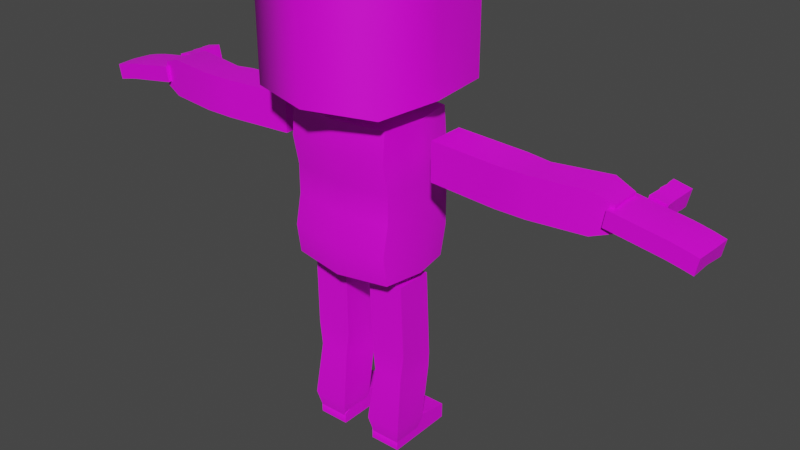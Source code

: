 # Source: CubeMan.blend  (saved by Blender 3.0.42; exported with 4.5.12 LTS)
import bpy
from mathutils import Matrix  # noqa: F401  (used for matrix-valued properties, if any)

bpy.ops.wm.read_factory_settings(use_empty=True)
scene = bpy.context.scene
scene.name = 'Scene'

# ---- collections
col_collection = bpy.data.collections.new('Collection'); scene.collection.children.link(col_collection)

# ---- images (referenced by path relative to the original .blend; pixels are not part of the script)
import os
ASSET_DIR = os.environ.get("B2B_ASSET_DIR", "")  # directory of the original .blend (textures are referenced by path, not embedded)
HERE = os.path.dirname(os.path.abspath(__file__))  # packed textures are extracted next to this script under _unpacked/

def load_image(name, relpath, width, height, colorspace="sRGB"):
    """Load a texture the original file referenced (path relative to the .blend, or extracted next to this script)."""
    p = next((c for c in (os.path.join(HERE, relpath), os.path.join(ASSET_DIR, relpath)) if relpath and os.path.exists(c)), "")
    if p:
        img = bpy.data.images.load(p, check_existing=True)
        img.name = name
    else:  # same state as the original file: an image datablock whose file is absent (Cycles renders it pink)
        img = bpy.data.images.new(name, width, height)
        img.source = "FILE"
        img.filepath = "//" + (relpath or name)
    img.colorspace_settings.name = colorspace
    return img
img_player_skin_png = load_image('player_skin.png', 'player_skin.png', 1024, 1024, 'sRGB')

# ---- materials (node trees are filled in below, after node groups)
mat_simple = bpy.data.materials.new('simple')
mat_simple.use_transparent_shadow = False

# ---- material node trees
mat_simple.use_nodes = True; mat_simple.node_tree.nodes.clear()
_N = mat_simple.node_tree.nodes; _L = mat_simple.node_tree.links
n0 = _N.new('ShaderNodeBsdfPrincipled'); n0.name = 'Principled BSDF'; n0.location = (10, 300)
n0.distribution = 'GGX'
n0.subsurface_method = 'BURLEY'
n0.inputs[3].default_value = 1.45
n0.inputs[27].default_value = (0.0, 0.0, 0.0, 1.0)
n0.inputs[28].default_value = 1.0
n1 = _N.new('ShaderNodeOutputMaterial'); n1.name = 'Material Output'; n1.location = (300, 300)
n2 = _N.new('ShaderNodeTexImage'); n2.name = 'Image Texture'; n2.location = (-322, 217)
n2.image = img_player_skin_png
_L.new(n0.outputs[0], n1.inputs[0])
_L.new(n2.outputs[0], n0.inputs[0])
n1.is_active_output = True

# ---- world
world_world = bpy.data.worlds.new('World'); scene.world = world_world
world_world.use_nodes = True; world_world.node_tree.nodes.clear()
_N = world_world.node_tree.nodes; _L = world_world.node_tree.links
n0 = _N.new('ShaderNodeOutputWorld'); n0.name = 'World Output'; n0.location = (300, 300)
n1 = _N.new('ShaderNodeBackground'); n1.name = 'Background'; n1.location = (10, 300)
n1.inputs[0].default_value = (0.05088, 0.05088, 0.05088, 1.0)
_L.new(n1.outputs[0], n0.inputs[0])
n0.is_active_output = True
world_world.color = (0.05088, 0.05088, 0.05088)
world_world.use_sun_shadow = False
world_world.sun_shadow_jitter_overblur = 0.0

# ---- meshes
me_cube_002 = bpy.data.meshes.new('Cube.002')
me_cube_002.from_pydata([(-4.079, 0.2443, 4.799), (-1.352, 0.3008, 4.69), (-4.079, -0.2443, 4.799), (-1.352, -0.3008, 4.69), (-4.079, 0.2443, 5.183), (-1.352, 0.3008, 5.292), (-4.079, -0.2443, 5.183), (-1.352, -0.3008, 5.292), (-2.889, 0.1938, 4.725), (-2.542, 0.1938, 4.689), (-2.458, -0.4104, 4.689), (-2.95, -0.4105, 4.689), (-2.458, -0.4104, 5.293), (-2.95, -0.4105, 5.293), (-2.542, 0.1938, 5.293), (-2.889, 0.1938, 5.256), (-2.715, -0.4105, 4.689), (-2.715, -0.4105, 5.293), (-3.78, -0.3012, 4.69), (-3.78, -0.3012, 5.292), (-3.764, 0.3012, 5.292), (-3.764, 0.3012, 4.69), (-1.074, 1.112, 5.708), (-1.074, 1.112, 7.856), (-1.074, -1.036, 5.708), (-1.074, -1.036, 7.856), (-7.66e-08, -1.356, 5.708), (-4.224e-08, -1.356, 7.856), (1.663e-07, 1.339, 5.708), (2.006e-07, 1.339, 7.856), (-0.837, 0.6164, 3.024), (-0.837, 0.6494, 5.39), (-0.837, -0.6164, 3.024), (-0.837, -0.6394, 5.39), (-0.837, -0.6802, 4.917), (-0.837, -0.5833, 4.444), (-0.837, -0.5833, 3.971), (-0.837, -0.6847, 3.497), (-0.837, 0.6944, 4.917), (-0.837, 0.7354, 4.444), (-0.837, 0.7309, 3.971), (-0.837, 0.7263, 3.497), (-1.005e-07, -0.7377, 2.979), (-1.234e-07, -0.7593, 5.39), (3.147e-07, 0.7298, 2.997), (3.127e-07, 0.7691, 5.39), (2.547e-07, 0.8606, 3.497), (1.641e-07, 0.8661, 3.971), (2.999e-07, 0.8714, 4.444), (1.938e-07, 0.8227, 4.917), (1.712e-09, -0.8191, 3.497), (-5.933e-08, -0.7101, 3.971), (7.488e-08, -0.7101, 4.444), (-4.68e-08, -0.8137, 4.917), (-0.9517, 2.522e-06, 3.024), (-0.9286, 0.02038, 5.39), (-0.9594, 0.02082, 3.497), (-0.9133, 0.04301, 3.971), (-0.9133, 0.04526, 4.444), (-0.9286, 0.007115, 4.917), (9.906e-08, 0.02027, 5.39), (1.165e-07, -0.003991, 2.94), (-0.7744, -0.3199, -0.002581), (-0.8312, -0.3008, 2.858), (-0.7744, 0.13, -0.002581), (-0.8312, 0.3008, 2.858), (-0.3245, -0.3199, -0.002581), (-0.2296, -0.3008, 2.858), (-0.3245, 0.13, -0.002581), (-0.2296, 0.3008, 2.858), (-0.8019, -0.2685, 1.217), (-0.8516, -0.2628, 1.609), (-0.8515, 0.3415, 1.697), (-0.8515, 0.3415, 1.181), (-0.2473, 0.3415, 1.697), (-0.2473, 0.3415, 1.181), (-0.2472, -0.2628, 1.609), (-0.2969, -0.2685, 1.217), (-0.8516, 0.3561, 1.428), (-0.2472, 0.3561, 1.428), (-0.8505, 0.2061, 0.3338), (-0.2483, 0.2061, 0.3338), (-0.2483, -0.396, 0.3475), (-0.8505, -0.396, 0.3475), (-0.2869, 0.7877, -0.05226), (-0.2869, 0.7877, 0.1993), (-0.2869, -0.3389, -0.05226), (-0.2869, -0.3389, 0.1224), (-0.7966, 0.7877, -0.05227), (-0.7966, 0.7877, 0.1993), (-0.7966, -0.3389, -0.05227), (-0.7966, -0.3389, 0.1224), (-0.2869, 0.438, -0.05226), (-0.2869, 0.438, 0.2491), (-0.7966, 0.438, -0.05227), (-0.7966, 0.438, 0.2491), (-0.2869, 0.144, 0.3179), (-0.7966, 0.1429, -0.05233), (-0.2869, 0.1429, -0.05233), (-0.7966, 0.144, 0.3179), (-4.622, -0.3272, 5.034), (-4.01, -0.3272, 5.131), (-4.622, 0.3272, 5.034), (-4.01, 0.3272, 5.131), (-3.969, -0.3272, 4.882), (-3.969, 0.3272, 4.882), (-4.626, 1.234e-06, 5.058), (-4.014, 1.333e-06, 5.154), (-3.972, 1.445e-06, 4.902), (-4.816, -0.3272, 5.004), (-4.816, 0.3272, 5.004), (-4.82, 1.208e-06, 5.026), (-5.025, -0.3272, 4.96), (-5.025, 0.3272, 4.96), (-5.028, 1.185e-06, 4.978), (-5.242, -0.3272, 4.907), (-5.263, 0.3272, 4.898), (-5.195, -0.3272, 4.662), (-5.216, 0.3272, 4.654), (-5.266, 1.165e-06, 4.912), (-5.197, 1.272e-06, 4.674), (-4.822, 0.3272, 4.746), (-4.87, 0.3272, 4.994), (-4.874, 1.201e-06, 5.014), (-4.826, 1.312e-06, 4.764), (-4.87, -0.3272, 4.994), (-4.822, -0.3272, 4.746), (-5.082, 1.178e-06, 4.965), (-5.078, -0.3272, 4.948), (-5.031, -0.3272, 4.702), (-5.034, 1.289e-06, 4.717), (-5.031, 0.3272, 4.702), (-5.078, 0.3272, 4.948), (-4.673, -0.3272, 5.027), (-4.625, -0.3272, 4.778), (-4.625, 0.3272, 4.778), (-4.673, 0.3272, 5.027), (-4.677, 1.228e-06, 5.05), (-4.629, 1.339e-06, 4.798), (-4.144, 0.3641, 4.868), (-4.15, 0.9799, 4.867), (-4.202, 0.3641, 5.133), (-4.207, 0.9799, 5.132), (-4.409, 0.3641, 4.81), (-4.414, 0.9799, 4.809), (-4.467, 0.3641, 5.075), (-4.472, 0.9799, 5.074), (-4.153, 0.6001, 4.874), (-4.144, 0.6467, 4.868), (-4.202, 0.6467, 5.133), (-4.208, 0.6001, 5.124), (-4.467, 0.6467, 5.075), (-4.457, 0.6001, 5.069), (-4.409, 0.6467, 4.81), (-4.403, 0.6001, 4.82), (-4.156, 0.8056, 4.871), (-4.15, 0.8476, 4.867), (-4.207, 0.8476, 5.132), (-4.212, 0.8056, 5.125), (-4.472, 0.8476, 5.074), (-4.465, 0.8056, 5.07), (-4.414, 0.8476, 4.809), (-4.41, 0.8056, 4.816), (-1.194, 0.03798, 5.708), (-1.194, 0.03798, 7.856), (8.623e-08, 0.03798, 7.911), (5.187e-08, 0.03798, 5.708)], [], [(9, 1, 3, 10), (10, 3, 7, 12), (12, 7, 5, 14), (2, 6, 4, 0), (7, 3, 1, 5), (20, 15, 8, 21), (19, 13, 15, 20), (17, 12, 14), (18, 11, 13, 19), (16, 10, 12, 17), (21, 8, 11, 18), (9, 10, 16), (11, 16, 17, 13), (13, 17, 15), (15, 14, 9, 8), (15, 17, 14), (11, 8, 16), (8, 9, 16), (0, 21, 18, 2), (2, 18, 19, 6), (6, 19, 20, 4), (4, 20, 21, 0), (14, 5, 1, 9), (26, 27, 25, 24), (163, 164, 23, 22), (166, 163, 22, 28), (164, 165, 29, 23), (22, 23, 29, 28), (53, 43, 33, 34), (59, 55, 31, 38), (61, 54, 30, 44), (54, 56, 41, 30), (56, 57, 40, 41), (57, 58, 39, 40), (58, 59, 38, 39), (42, 50, 37, 32), (50, 51, 36, 37), (51, 52, 35, 36), (52, 53, 34, 35), (39, 38, 49, 48), (40, 39, 48, 47), (41, 40, 47, 46), (30, 41, 46, 44), (55, 60, 45, 31), (38, 31, 45, 49), (33, 43, 60, 55), (35, 34, 59, 58), (36, 35, 58, 57), (37, 36, 57, 56), (32, 37, 56, 54), (42, 32, 54, 61), (34, 33, 55, 59), (71, 63, 65, 72), (72, 65, 69, 74), (74, 69, 67, 76), (76, 67, 63, 71), (64, 68, 66, 62), (69, 65, 63, 67), (82, 77, 70, 83), (81, 75, 77, 82), (79, 74, 76), (80, 73, 75, 81), (78, 72, 74, 79), (83, 70, 73, 80), (71, 72, 78), (73, 78, 79, 75), (75, 79, 77), (77, 76, 71, 70), (77, 79, 76), (73, 70, 78), (70, 71, 78), (62, 83, 80, 64), (64, 80, 81, 68), (68, 81, 82, 66), (66, 82, 83, 62), (98, 96, 87, 86), (86, 87, 91, 90), (94, 95, 89, 88), (88, 89, 85, 84), (92, 94, 88, 84), (95, 93, 85, 89), (99, 96, 93, 95), (98, 97, 94, 92), (97, 99, 95, 94), (84, 85, 93, 92), (90, 91, 99, 97), (86, 90, 97, 98), (91, 87, 96, 99), (92, 93, 96, 98), (106, 107, 103, 102), (102, 103, 105, 135), (138, 108, 104, 134), (134, 104, 101, 100), (136, 135, 121, 110), (108, 107, 101, 104), (105, 103, 107, 108), (134, 133, 109, 126), (135, 105, 108, 138), (100, 101, 107, 106), (123, 122, 113, 114), (122, 121, 131, 113), (133, 137, 111, 109), (135, 138, 124, 121), (138, 134, 126, 124), (137, 136, 110, 111), (130, 129, 117, 120), (128, 127, 119, 115), (121, 124, 130, 131), (125, 123, 114, 112), (124, 126, 129, 130), (126, 125, 112, 129), (119, 120, 117, 115), (116, 118, 120, 119), (129, 128, 115, 117), (132, 131, 118, 116), (127, 132, 116, 119), (131, 130, 120, 118), (126, 109, 125), (109, 111, 123, 125), (110, 121, 122), (111, 110, 122, 123), (114, 113, 132, 127), (113, 131, 132), (129, 112, 128), (112, 114, 127, 128), (106, 102, 136, 137), (100, 106, 137, 133), (134, 100, 133), (102, 135, 136), (156, 140, 142, 157), (157, 142, 146, 159), (159, 146, 144, 161), (161, 144, 140, 156), (141, 145, 143, 139), (146, 142, 140, 144), (143, 154, 147, 139), (154, 153, 148, 147), (145, 152, 154, 143), (152, 151, 153, 154), (141, 150, 152, 145), (150, 149, 151, 152), (139, 147, 150, 141), (147, 148, 149, 150), (153, 162, 155, 148), (162, 161, 156, 155), (151, 160, 162, 153), (160, 159, 161, 162), (149, 158, 160, 151), (158, 157, 159, 160), (148, 155, 158, 149), (155, 156, 157, 158), (25, 27, 165, 164), (26, 24, 163, 166), (24, 25, 164, 163)])
me_cube_002.polygons.foreach_set('use_smooth', [True] * 154)
_uv = me_cube_002.uv_layers.new(name='UVMap')
_uv.uv.foreach_set('vector', [0.5081, 0.4838, 0.5081, 0.4838, 0.5081, 0.4838, 0.5081, 0.4838, 0.5081, 0.4838, 0.5081, 0.4838, 0.5081, 0.4838, 0.5081, 0.4838, 0.5081, 0.4838, 0.5081, 0.4838, 0.5081, 0.4838, 0.5081, 0.4838, 0.02418, 0.439, 0.02418, 0.439, 0.02418, 0.439, 0.02418, 0.439, 0.5081, 0.4838, 0.5081, 0.4838, 0.5081, 0.4838, 0.5081, 0.4838, 0.02418, 0.439, 0.02418, 0.439, 0.02418, 0.439, 0.02418, 0.439, 0.02418, 0.439, 0.02418, 0.439, 0.02418, 0.439, 0.02418, 0.439, 0.02418, 0.439, 0.02418, 0.439, 0.02418, 0.439, 0.02418, 0.439, 0.02418, 0.439, 0.02418, 0.439, 0.02418, 0.439, 0.02418, 0.439, 0.02418, 0.439, 0.02418, 0.439, 0.02418, 0.439, 0.02418, 0.439, 0.02418, 0.439, 0.02418, 0.439, 0.02418, 0.439, 0.02418, 0.439, 0.02418, 0.439, 0.02418, 0.439, 0.02418, 0.439, 0.02418, 0.439, 0.02418, 0.439, 0.02418, 0.439, 0.02418, 0.439, 0.02418, 0.439, 0.02418, 0.439, 0.02418, 0.439, 0.02418, 0.439, 0.02418, 0.439, 0.02418, 0.439, 0.02418, 0.439, 0.02418, 0.439, 0.02418, 0.439, 0.02418, 0.439, 0.02418, 0.439, 0.02418, 0.439, 0.02418, 0.439, 0.02418, 0.439, 0.02418, 0.439, 0.02418, 0.439, 0.02418, 0.439, 0.02418, 0.439, 0.02418, 0.439, 0.02418, 0.439, 0.02418, 0.439, 0.02418, 0.439, 0.02418, 0.439, 0.02418, 0.439, 0.02418, 0.439, 0.02418, 0.439, 0.02418, 0.439, 0.02418, 0.439, 0.02418, 0.439, 0.02418, 0.439, 0.02418, 0.439, 0.5081, 0.4838, 0.5081, 0.4838, 0.5081, 0.4838, 0.5081, 0.4838, 0.4246, 0.4901, 0.4246, 0.7737, 0.2798, 0.7735, 0.2798, 0.4899, 0.1516, 0.4829, 0.1516, 0.766, 0.009229, 0.7649, 0.009229, 0.4818, 0.02418, 0.439, 0.02418, 0.439, 0.02418, 0.439, 0.02418, 0.439, 0.01187, 0.9828, 0.01187, 0.9828, 0.01187, 0.9828, 0.01187, 0.9828, 0.1469, 0.4665, 0.1469, 0.7502, 0.002914, 0.7506, 0.002914, 0.4669, 0.5081, 0.4838, 0.5081, 0.4838, 0.5081, 0.4838, 0.5081, 0.4838, 0.5081, 0.4838, 0.5081, 0.4838, 0.5081, 0.4838, 0.5081, 0.4838, 0.5245, 0.9866, 0.5245, 0.9866, 0.5245, 0.9866, 0.5245, 0.9866, 0.5245, 0.9866, 0.5245, 0.9866, 0.5245, 0.9866, 0.5245, 0.9866, 0.5081, 0.4838, 0.5081, 0.4838, 0.5081, 0.4838, 0.5081, 0.4838, 0.5081, 0.4838, 0.5081, 0.4838, 0.5081, 0.4838, 0.5081, 0.4838, 0.5081, 0.4838, 0.5081, 0.4838, 0.5081, 0.4838, 0.5081, 0.4838, 0.5245, 0.9866, 0.5245, 0.9866, 0.5245, 0.9866, 0.5245, 0.9866, 0.5081, 0.4838, 0.5081, 0.4838, 0.5081, 0.4838, 0.5081, 0.4838, 0.5081, 0.4838, 0.5081, 0.4838, 0.5081, 0.4838, 0.5081, 0.4838, 0.5081, 0.4838, 0.5081, 0.4838, 0.5081, 0.4838, 0.5081, 0.4838, 0.5081, 0.4838, 0.5081, 0.4838, 0.5081, 0.4838, 0.5081, 0.4838, 0.5081, 0.4838, 0.5081, 0.4838, 0.5081, 0.4838, 0.5081, 0.4838, 0.5081, 0.4838, 0.5081, 0.4838, 0.5081, 0.4838, 0.5081, 0.4838, 0.5245, 0.9866, 0.5245, 0.9866, 0.5245, 0.9866, 0.5245, 0.9866, 0.5081, 0.4838, 0.5081, 0.4838, 0.5081, 0.4838, 0.5081, 0.4838, 0.5081, 0.4838, 0.5081, 0.4838, 0.5081, 0.4838, 0.5081, 0.4838, 0.5081, 0.4838, 0.5081, 0.4838, 0.5081, 0.4838, 0.5081, 0.4838, 0.5081, 0.4838, 0.5081, 0.4838, 0.5081, 0.4838, 0.5081, 0.4838, 0.5081, 0.4838, 0.5081, 0.4838, 0.5081, 0.4838, 0.5081, 0.4838, 0.5081, 0.4838, 0.5081, 0.4838, 0.5081, 0.4838, 0.5081, 0.4838, 0.5245, 0.9866, 0.5245, 0.9866, 0.5245, 0.9866, 0.5245, 0.9866, 0.5245, 0.9866, 0.5245, 0.9866, 0.5245, 0.9866, 0.5245, 0.9866, 0.5081, 0.4838, 0.5081, 0.4838, 0.5081, 0.4838, 0.5081, 0.4838, 0.5245, 0.9866, 0.5245, 0.9866, 0.5245, 0.9866, 0.5245, 0.9866, 0.5245, 0.9866, 0.5245, 0.9866, 0.5245, 0.9866, 0.5245, 0.9866, 0.5245, 0.9866, 0.5245, 0.9866, 0.5245, 0.9866, 0.5245, 0.9866, 0.5245, 0.9866, 0.5245, 0.9866, 0.5245, 0.9866, 0.5245, 0.9866, 0.5081, 0.4838, 0.5081, 0.4838, 0.5081, 0.4838, 0.5081, 0.4838, 0.5245, 0.9866, 0.5245, 0.9866, 0.5245, 0.9866, 0.5245, 0.9866, 0.5245, 0.9866, 0.5245, 0.9866, 0.5245, 0.9866, 0.5245, 0.9866, 0.5245, 0.9866, 0.5245, 0.9866, 0.5245, 0.9866, 0.5245, 0.9866, 0.5245, 0.9866, 0.5245, 0.9866, 0.5245, 0.9866, 0.5245, 0.9866, 0.5245, 0.9866, 0.5245, 0.9866, 0.5245, 0.9866, 0.5245, 0.9866, 0.5245, 0.9866, 0.5245, 0.9866, 0.5245, 0.9866, 0.5245, 0.9866, 0.5245, 0.9866, 0.5245, 0.9866, 0.5245, 0.9866, 0.5245, 0.9866, 0.5245, 0.9866, 0.5245, 0.9866, 0.5245, 0.9866, 0.5245, 0.9866, 0.5245, 0.9866, 0.5245, 0.9866, 0.5245, 0.9866, 0.5245, 0.9866, 0.5245, 0.9866, 0.5245, 0.9866, 0.5245, 0.9866, 0.5245, 0.9866, 0.5245, 0.9866, 0.5245, 0.9866, 0.5245, 0.9866, 0.5245, 0.9866, 0.5245, 0.9866, 0.5245, 0.9866, 0.5245, 0.9866, 0.5245, 0.9866, 0.5245, 0.9866, 0.5245, 0.9866, 0.5081, 0.4838, 0.5081, 0.4838, 0.5081, 0.4838, 0.5081, 0.4838, 0.5081, 0.4838, 0.5081, 0.4838, 0.5081, 0.4838, 0.5081, 0.4838, 0.5081, 0.4838, 0.5081, 0.4838, 0.5081, 0.4838, 0.5081, 0.4838, 0.5081, 0.4838, 0.5081, 0.4838, 0.5081, 0.4838, 0.5081, 0.4838, 0.5081, 0.4838, 0.5081, 0.4838, 0.5081, 0.4838, 0.5081, 0.4838, 0.5081, 0.4838, 0.5081, 0.4838, 0.5081, 0.4838, 0.5081, 0.4838, 0.5081, 0.4838, 0.5081, 0.4838, 0.5081, 0.4838, 0.5081, 0.4838, 0.5081, 0.4838, 0.5081, 0.4838, 0.5081, 0.4838, 0.5081, 0.4838, 0.5081, 0.4838, 0.5081, 0.4838, 0.5081, 0.4838, 0.5081, 0.4838, 0.5081, 0.4838, 0.5081, 0.4838, 0.5081, 0.4838, 0.5081, 0.4838, 0.5081, 0.4838, 0.5081, 0.4838, 0.5081, 0.4838, 0.5081, 0.4838, 0.5081, 0.4838, 0.5081, 0.4838, 0.5081, 0.4838, 0.5081, 0.4838, 0.5081, 0.4838, 0.5081, 0.4838, 0.5081, 0.4838, 0.5081, 0.4838, 0.5081, 0.4838, 0.5081, 0.4838, 0.5081, 0.4838, 0.5081, 0.4838, 0.5081, 0.4838, 0.5081, 0.4838, 0.5081, 0.4838, 0.5081, 0.4838, 0.5081, 0.4838, 0.5081, 0.4838, 0.5081, 0.4838, 0.5081, 0.4838, 0.5081, 0.4838, 0.5081, 0.4838, 0.5081, 0.4838, 0.5081, 0.4838, 0.5081, 0.4838, 0.5081, 0.4838, 0.5081, 0.4838, 0.5081, 0.4838, 0.02418, 0.439, 0.02418, 0.439, 0.02418, 0.439, 0.02418, 0.439, 0.02418, 0.439, 0.02418, 0.439, 0.02418, 0.439, 0.02418, 0.439, 0.02418, 0.439, 0.02418, 0.439, 0.02418, 0.439, 0.02418, 0.439, 0.02418, 0.439, 0.02418, 0.439, 0.02418, 0.439, 0.02418, 0.439, 0.02418, 0.439, 0.02418, 0.439, 0.02418, 0.439, 0.02418, 0.439, 0.02418, 0.439, 0.02418, 0.439, 0.02418, 0.439, 0.02418, 0.439, 0.02418, 0.439, 0.02418, 0.439, 0.02418, 0.439, 0.02418, 0.439, 0.02418, 0.439, 0.02418, 0.439, 0.02418, 0.439, 0.02418, 0.439, 0.02418, 0.439, 0.02418, 0.439, 0.02418, 0.439, 0.02418, 0.439, 0.02418, 0.439, 0.02418, 0.439, 0.02418, 0.439, 0.02418, 0.439, 0.02418, 0.439, 0.02418, 0.439, 0.02418, 0.439, 0.02418, 0.439, 0.02418, 0.439, 0.02418, 0.439, 0.02418, 0.439, 0.02418, 0.439, 0.02418, 0.439, 0.02418, 0.439, 0.02418, 0.439, 0.02418, 0.439, 0.02418, 0.439, 0.02418, 0.439, 0.02418, 0.439, 0.02418, 0.439, 0.02418, 0.439, 0.02418, 0.439, 0.02418, 0.439, 0.02418, 0.439, 0.02418, 0.439, 0.02418, 0.439, 0.02418, 0.439, 0.02418, 0.439, 0.02418, 0.439, 0.02418, 0.439, 0.02418, 0.439, 0.02418, 0.439, 0.02418, 0.439, 0.02418, 0.439, 0.02418, 0.439, 0.02418, 0.439, 0.02418, 0.439, 0.02418, 0.439, 0.02418, 0.439, 0.02418, 0.439, 0.02418, 0.439, 0.02418, 0.439, 0.02418, 0.439, 0.02418, 0.439, 0.02418, 0.439, 0.02418, 0.439, 0.02418, 0.439, 0.02418, 0.439, 0.02418, 0.439, 0.02418, 0.439, 0.02418, 0.439, 0.02418, 0.439, 0.02418, 0.439, 0.02418, 0.439, 0.02418, 0.439, 0.02418, 0.439, 0.02418, 0.439, 0.02418, 0.439, 0.02418, 0.439, 0.02418, 0.439, 0.02418, 0.439, 0.02418, 0.439, 0.02418, 0.439, 0.02418, 0.439, 0.02418, 0.439, 0.02418, 0.439, 0.02418, 0.439, 0.02418, 0.439, 0.02418, 0.439, 0.02418, 0.439, 0.02418, 0.439, 0.02418, 0.439, 0.02418, 0.439, 0.02418, 0.439, 0.02418, 0.439, 0.02418, 0.439, 0.02418, 0.439, 0.02418, 0.439, 0.02418, 0.439, 0.02418, 0.439, 0.02418, 0.439, 0.02418, 0.439, 0.02418, 0.439, 0.02418, 0.439, 0.02418, 0.439, 0.02418, 0.439, 0.02418, 0.439, 0.02418, 0.439, 0.02418, 0.439, 0.02418, 0.439, 0.02418, 0.439, 0.02418, 0.439, 0.02418, 0.439, 0.02418, 0.439, 0.02418, 0.439, 0.02418, 0.439, 0.02418, 0.439, 0.02418, 0.439, 0.02418, 0.439, 0.02418, 0.439, 0.02418, 0.439, 0.02418, 0.439, 0.02418, 0.439, 0.02418, 0.439, 0.02418, 0.439, 0.02418, 0.439, 0.02418, 0.439, 0.02418, 0.439, 0.02418, 0.439, 0.02418, 0.439, 0.02418, 0.439, 0.02418, 0.439, 0.02418, 0.439, 0.02418, 0.439, 0.02418, 0.439, 0.02418, 0.439, 0.02418, 0.439, 0.02418, 0.439, 0.02418, 0.439, 0.02418, 0.439, 0.02418, 0.439, 0.02418, 0.439, 0.02418, 0.439, 0.02418, 0.439, 0.02418, 0.439, 0.02418, 0.439, 0.02418, 0.439, 0.02418, 0.439, 0.02418, 0.439, 0.02418, 0.439, 0.02418, 0.439, 0.02418, 0.439, 0.02418, 0.439, 0.02418, 0.439, 0.02418, 0.439, 0.02418, 0.439, 0.02418, 0.439, 0.02418, 0.439, 0.02418, 0.439, 0.02418, 0.439, 0.02418, 0.439, 0.02418, 0.439, 0.02418, 0.439, 0.02418, 0.439, 0.02418, 0.439, 0.02418, 0.439, 0.02418, 0.439, 0.02418, 0.439, 0.02418, 0.439, 0.02418, 0.439, 0.02418, 0.439, 0.02418, 0.439, 0.02418, 0.439, 0.02418, 0.439, 0.02418, 0.439, 0.02418, 0.439, 0.02418, 0.439, 0.02418, 0.439, 0.02418, 0.439, 0.02418, 0.439, 0.02418, 0.439, 0.02418, 0.439, 0.02418, 0.439, 0.02418, 0.439, 0.02418, 0.439, 0.02418, 0.439, 0.02418, 0.439, 0.02418, 0.439, 0.02418, 0.439, 0.02418, 0.439, 0.02418, 0.439, 0.02418, 0.439, 0.02418, 0.439, 0.02418, 0.439, 0.02418, 0.439, 0.02418, 0.439, 0.02418, 0.439, 0.02418, 0.439, 0.02418, 0.439, 0.02418, 0.439, 0.02418, 0.439, 0.02418, 0.439, 0.02418, 0.439, 0.02418, 0.439, 0.02418, 0.439, 0.02418, 0.439, 0.02418, 0.439, 0.02418, 0.439, 0.02418, 0.439, 0.02418, 0.439, 0.02418, 0.439, 0.02418, 0.439, 0.02418, 0.439, 0.02418, 0.439, 0.02418, 0.439, 0.02418, 0.439, 0.02418, 0.439, 0.02418, 0.439, 0.02418, 0.439, 0.02418, 0.439, 0.02418, 0.439, 0.02418, 0.439, 0.02418, 0.439, 0.02418, 0.439, 0.02418, 0.439, 0.02418, 0.439, 0.01187, 0.9828, 0.01187, 0.9828, 0.01187, 0.9828, 0.01187, 0.9828, 0.02418, 0.439, 0.02418, 0.439, 0.02418, 0.439, 0.02418, 0.439, 0.2946, 0.4821, 0.2946, 0.7652, 0.1516, 0.766, 0.1516, 0.4829])
me_cube_002.materials.append(mat_simple)
me_cube_002.use_remesh_fix_poles = True
me_cube_002.use_remesh_preserve_attributes = False
me_cube_002.use_mirror_vertex_groups = False
me_cube_002.update()
arm_cube_man = bpy.data.armatures.new('CUBE-MAN')  # bones are not reproduced

# ---- objects
ob_cubeman_rig = bpy.data.objects.new('CubeMan-Rig', arm_cube_man)
ob_cubeman = bpy.data.objects.new('CubeMan', me_cube_002)

# ---- transforms, parenting, visibility, modifiers, constraints
ob_cubeman_rig.location = (0.0, 0.0, 0.0)
ob_cubeman_rig.scale = (0.1533, 0.1533, 0.1533)
ob_cubeman_rig.display_type = 'WIRE'
ob_cubeman_rig.show_in_front = True
ob_cubeman_rig.lineart.crease_threshold = 0.0
ob_cubeman.parent = ob_cubeman_rig
ob_cubeman.matrix_parent_inverse = Matrix(((4.473, -0.0, 0.0, -0.0), (-0.0, 4.473, -0.0, 0.0), (0.0, -0.0, 4.473, -0.0), (-0.0, 0.0, -0.0, 1.0)))
ob_cubeman.location = (0.0, 0.0, 0.0)
ob_cubeman.scale = (0.2236, 0.2236, 0.2236)
ob_cubeman.lineart.crease_threshold = 0.0
_vg = ob_cubeman.vertex_groups.new(name='ROOT')
_vg = ob_cubeman.vertex_groups.new(name='DEF.Hips')
for _i, _w in zip([30, 32, 36, 37, 40, 41, 42, 44, 46, 47, 50, 51, 54, 56, 57, 61], [1.0, 1.0, 0.45, 1.0, 0.45, 1.0, 1.0, 1.0, 1.0, 0.45, 1.0, 0.45, 1.0, 1.0, 0.45, 1.0]): _vg.add([_i], _w, 'REPLACE')
_vg = ob_cubeman.vertex_groups.new(name='DEF.Spine')
for _i, _w in zip([30, 32, 35, 36, 37, 39, 40, 41, 42, 44, 46, 47, 48, 50, 51, 52, 54, 56, 57, 58, 61], [0.0, 0.0, 0.65, 0.65, 0.0, 0.65, 0.65, 0.0, 0.0, 0.0, 0.0, 0.65, 0.65, 0.0, 0.65, 0.65, 0.0, 0.0, 0.65, 0.65, 0.0]): _vg.add([_i], _w, 'REPLACE')
_vg = ob_cubeman.vertex_groups.new(name='DEF.Chest')
for _i, _w in zip([31, 33, 34, 35, 38, 39, 43, 45, 48, 49, 52, 53, 55, 58, 59, 60], [1.0, 1.0, 1.0, 0.65, 1.0, 0.65, 1.0, 1.0, 0.65, 1.0, 0.65, 1.0, 1.0, 0.65, 1.0, 1.0]): _vg.add([_i], _w, 'REPLACE')
_vg = ob_cubeman.vertex_groups.new(name='DEF.Head')
_vg.add([22, 23, 24, 25, 26, 27, 28, 29, 163, 164, 165, 166], 1.0, 'REPLACE')
_vg = ob_cubeman.vertex_groups.new(name='DEF.UpArm.L')
for _i, _w in zip([1, 3, 5, 7, 9, 10, 12, 14, 16, 17], [1.0, 1.0, 1.0, 1.0, 1.0, 1.0, 1.0, 1.0, 0.5, 0.5]): _vg.add([_i], _w, 'REPLACE')
_vg = ob_cubeman.vertex_groups.new(name='DEF.ForArm.L')
for _i, _w in zip([0, 2, 4, 6, 8, 11, 13, 15, 16, 17, 18, 19, 20, 21], [0.45, 0.45, 0.45, 0.45, 1.0, 1.0, 1.0, 1.0, 0.5, 0.5, 1.0, 1.0, 1.0, 1.0]): _vg.add([_i], _w, 'REPLACE')
_vg = ob_cubeman.vertex_groups.new(name='DEF.Hand.L')
for _i, _w in zip([0, 2, 4, 6, 100, 101, 102, 103, 104, 105, 106, 107, 108, 134, 135, 138], [0.3, 0.3, 0.3, 0.3, 1.0, 1.0, 1.0, 1.0, 1.0, 1.0, 1.0, 1.0, 1.0, 0.5, 0.5, 0.5]): _vg.add([_i], _w, 'REPLACE')
_vg = ob_cubeman.vertex_groups.new(name='DEF.Finger_01.L')
for _i, _w in zip([109, 110, 111, 133, 134, 135, 136, 137, 138], [0.5, 0.5, 0.5, 0.5, 0.5, 0.5, 0.5, 0.5, 0.5]): _vg.add([_i], _w, 'REPLACE')
_vg = ob_cubeman.vertex_groups.new(name='DEF.Finger_02.L')
for _i, _w in zip([112, 113, 114, 121, 122, 123, 124, 125, 126, 130, 131], [0.5, 0.5, 0.5, 0.5, 0.5, 0.5, 0.5, 0.5, 0.5, 0.5, 0.5]): _vg.add([_i], _w, 'REPLACE')
_vg = ob_cubeman.vertex_groups.new(name='DEF.Finger_03.L')
for _i, _w in zip([115, 116, 117, 118, 119, 120, 127, 128, 129, 130, 131, 132], [0.5, 0.5, 0.5, 0.5, 0.5, 0.5, 0.5, 0.5, 0.5, 0.5, 0.5, 0.5]): _vg.add([_i], _w, 'REPLACE')
_vg = ob_cubeman.vertex_groups.new(name='DEF.Thumbs_1.L')
for _i, _w in zip([139, 141, 143, 145, 147, 150, 152, 154], [0.55, 0.55, 0.55, 0.55, 0.55, 0.55, 0.55, 0.55]): _vg.add([_i], _w, 'REPLACE')
_vg = ob_cubeman.vertex_groups.new(name='DEF.Thumbs_2.L')
for _i, _w in zip([148, 149, 151, 153, 155, 158, 160, 162], [0.55, 0.55, 0.55, 0.55, 0.55, 0.55, 0.55, 0.55]): _vg.add([_i], _w, 'REPLACE')
_vg = ob_cubeman.vertex_groups.new(name='DEF.Thumbs_3.L')
for _i, _w in zip([140, 142, 144, 146, 156, 157, 159, 161], [0.55, 0.55, 0.55, 0.55, 0.5, 0.55, 0.55, 0.5]): _vg.add([_i], _w, 'REPLACE')
_vg = ob_cubeman.vertex_groups.new(name='DEF.UpArm.R')
_vg = ob_cubeman.vertex_groups.new(name='DEF.ForArm.R')
_vg = ob_cubeman.vertex_groups.new(name='DEF.Hand.R')
_vg = ob_cubeman.vertex_groups.new(name='DEF.Finger_01.R')
_vg = ob_cubeman.vertex_groups.new(name='DEF.Finger_02.R')
_vg = ob_cubeman.vertex_groups.new(name='DEF.Finger_03.R')
_vg = ob_cubeman.vertex_groups.new(name='DEF.Thumbs_1.R')
_vg = ob_cubeman.vertex_groups.new(name='DEF.Thumbs_2.R')
_vg = ob_cubeman.vertex_groups.new(name='DEF.Thumbs_3.R')
_vg = ob_cubeman.vertex_groups.new(name='DEF.Thig.L')
for _i, _w in zip([63, 65, 67, 69, 71, 72, 74, 76, 78, 79], [1.0, 1.0, 1.0, 1.0, 1.0, 1.0, 1.0, 1.0, 0.5, 0.5]): _vg.add([_i], _w, 'REPLACE')
_vg = ob_cubeman.vertex_groups.new(name='DEF.Shine.L')
for _i, _w in zip([62, 64, 66, 68, 70, 73, 75, 77, 78, 79, 80, 81, 82, 83], [0.65, 0.65, 0.65, 0.65, 1.0, 1.0, 1.0, 1.0, 0.5, 0.5, 1.0, 1.0, 1.0, 1.0]): _vg.add([_i], _w, 'REPLACE')
_vg = ob_cubeman.vertex_groups.new(name='DEF.Foot.L')
for _i, _w in zip([62, 64, 66, 68, 86, 87, 90, 91, 92, 93, 94, 95, 96, 97, 98, 99], [0.5, 0.5, 0.5, 0.5, 1.0, 1.0, 1.0, 1.0, 0.5, 0.5, 0.5, 0.5, 1.0, 1.0, 1.0, 1.0]): _vg.add([_i], _w, 'REPLACE')
_vg = ob_cubeman.vertex_groups.new(name='DEF.Toe.L')
for _i, _w in zip([84, 85, 88, 89, 92, 93, 94, 95], [1.0, 1.0, 1.0, 1.0, 0.53, 1.0, 0.53, 1.0]): _vg.add([_i], _w, 'REPLACE')
_vg = ob_cubeman.vertex_groups.new(name='DEF.Thig.R')
_vg = ob_cubeman.vertex_groups.new(name='DEF.Shine.R')
_vg = ob_cubeman.vertex_groups.new(name='DEF.Foot.R')
_vg = ob_cubeman.vertex_groups.new(name='DEF.Toe.R')
_m = ob_cubeman.modifiers.new('Mirror', 'MIRROR')
_m = ob_cubeman.modifiers.new('Armature', 'ARMATURE')
_m.object = ob_cubeman_rig
_m = ob_cubeman.modifiers.new('EdgeSplit', 'EDGE_SPLIT')
_m.split_angle = 1.222

# ---- collection membership
col_collection.objects.link(ob_cubeman_rig)
col_collection.objects.link(ob_cubeman)

# ---- scene / render settings (as saved in the file)
scene.frame_start = 0; scene.frame_end = 17; scene.frame_set(6)
scene.render.engine = 'BLENDER_EEVEE_NEXT'
scene.render.fps = 30
scene.cycles.use_denoising = False
scene.cycles.samples = 128
scene.cycles.sampling_pattern = 'TABULATED_SOBOL'
scene.cycles.use_adaptive_sampling = False
scene.cycles.use_light_tree = False
scene.view_settings.view_transform = 'Filmic'
bpy.context.view_layer.update()

# ---- added for rendering (the .blend has no active camera and no usable light): camera, sun
cam_auto = bpy.data.cameras.new('AutoCamera')
cam_auto.lens = 50.0
cam_auto.sensor_width = 36.0
cam_auto.clip_end = 1000.0
ob_auto_camera = bpy.data.objects.new('AutoCamera', cam_auto)
scene.collection.objects.link(ob_auto_camera)
ob_auto_camera.location = (1.48117, -1.67294, 1.67869)
ob_auto_camera.rotation_euler = (1.09748, -7.21219e-08, 0.694738)
scene.camera = ob_auto_camera
light_auto_sun = bpy.data.lights.new('AutoSun', 'SUN')
light_auto_sun.energy = 3.0
light_auto_sun.angle = 0.0523599
ob_auto_sun = bpy.data.objects.new('AutoSun', light_auto_sun)
scene.collection.objects.link(ob_auto_sun)
ob_auto_sun.rotation_euler = (0.872665, 0.174533, 0.523599)
bpy.context.view_layer.update()

